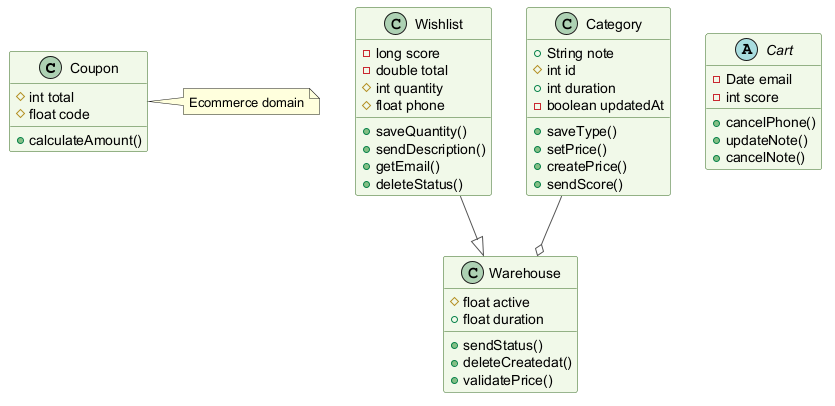

The diagram above was rendered by PlantUML. Its source (embedded in the PNG):
@startuml
skinparam backgroundColor #FFFFFF
skinparam classBackgroundColor #F1F8E9
skinparam classBorderColor #33691E
skinparam ArrowColor #555555
class Coupon {
  #int total
  #float code
  +calculateAmount()
}
class Wishlist {
  -long score
  -double total
  #int quantity
  #float phone
  +saveQuantity()
  +sendDescription()
  +getEmail()
  +deleteStatus()
}
abstract class Cart {
  -Date email
  -int score
  +cancelPhone()
  +updateNote()
  +cancelNote()
}
class Warehouse {
  #float active
  +float duration
  +sendStatus()
  +deleteCreatedat()
  +validatePrice()
}
class Category {
  +String note
  #int id
  +int duration
  -boolean updatedAt
  +saveType()
  +setPrice()
  +createPrice()
  +sendScore()
}
Wishlist --|> Warehouse
Category --o Warehouse
note right of Coupon : Ecommerce domain
@enduml